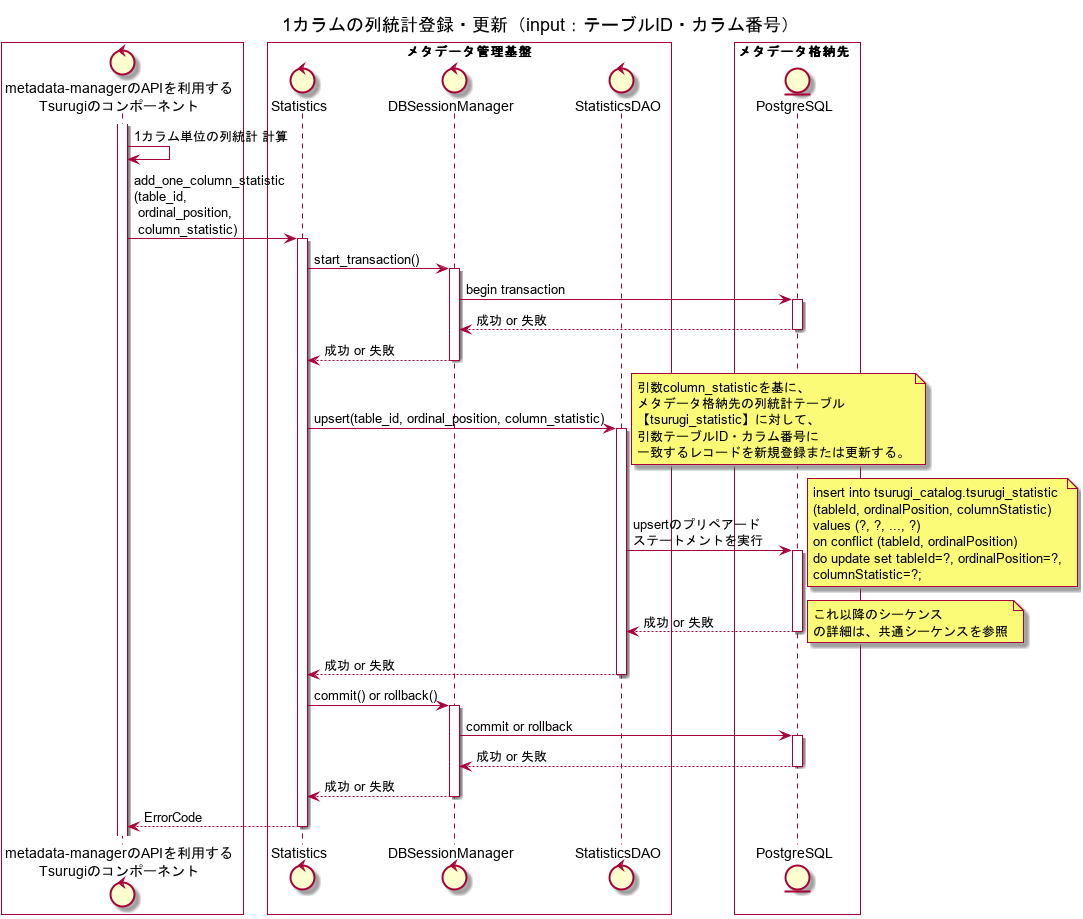

The diagram above was rendered by PlantUML. Its source (embedded in the PNG):
@startuml
title 1カラムの列統計登録・更新（input：テーブルID・カラム番号）

box #White
control "metadata-managerのAPIを利用する\nTsurugiのコンポーネント" as ogawayama
end box
box "メタデータ管理基盤" #White
control "Statistics" as Statistics
control "DBSessionManager" as DBSessionManager
control "StatisticsDAO" as StatisticsDAO
end box
box メタデータ格納先  #White
entity "PostgreSQL" as metadata_storage
end box

activate ogawayama
ogawayama -> ogawayama : 1カラム単位の列統計 計算
ogawayama -> Statistics : add_one_column_statistic\n(table_id,\n ordinal_position,\n column_statistic)
activate Statistics
Statistics -> DBSessionManager : start_transaction()
activate DBSessionManager
DBSessionManager -> metadata_storage : begin transaction
activate metadata_storage
DBSessionManager <-- metadata_storage: 成功 or 失敗
deactivate metadata_storage
Statistics <-- DBSessionManager : 成功 or 失敗
deactivate DBSessionManager
Statistics -> StatisticsDAO : upsert(table_id, ordinal_position, column_statistic)
note right
引数column_statisticを基に、
メタデータ格納先の列統計テーブル
【tsurugi_statistic】に対して、
引数テーブルID・カラム番号に
一致するレコードを新規登録または更新する。
end note
activate StatisticsDAO
StatisticsDAO -> metadata_storage : upsertのプリペアード\nステートメントを実行
note right
insert into tsurugi_catalog.tsurugi_statistic 
(tableId, ordinalPosition, columnStatistic) 
values (?, ?, ..., ?)
on conflict (tableId, ordinalPosition) 
do update set tableId=?, ordinalPosition=?,
columnStatistic=?;
end note
activate metadata_storage
StatisticsDAO <-- metadata_storage : 成功 or 失敗
note right
これ以降のシーケンス
の詳細は、共通シーケンスを参照
end note
deactivate metadata_storage
Statistics <-- StatisticsDAO : 成功 or 失敗
deactivate StatisticsDAO
Statistics -> DBSessionManager : commit() or rollback()
activate DBSessionManager
DBSessionManager -> metadata_storage : commit or rollback
activate metadata_storage
DBSessionManager <-- metadata_storage : 成功 or 失敗
deactivate metadata_storage
Statistics <-- DBSessionManager : 成功 or 失敗
deactivate DBSessionManager
ogawayama <-- Statistics : ErrorCode
deactivate Statistics
@enduml